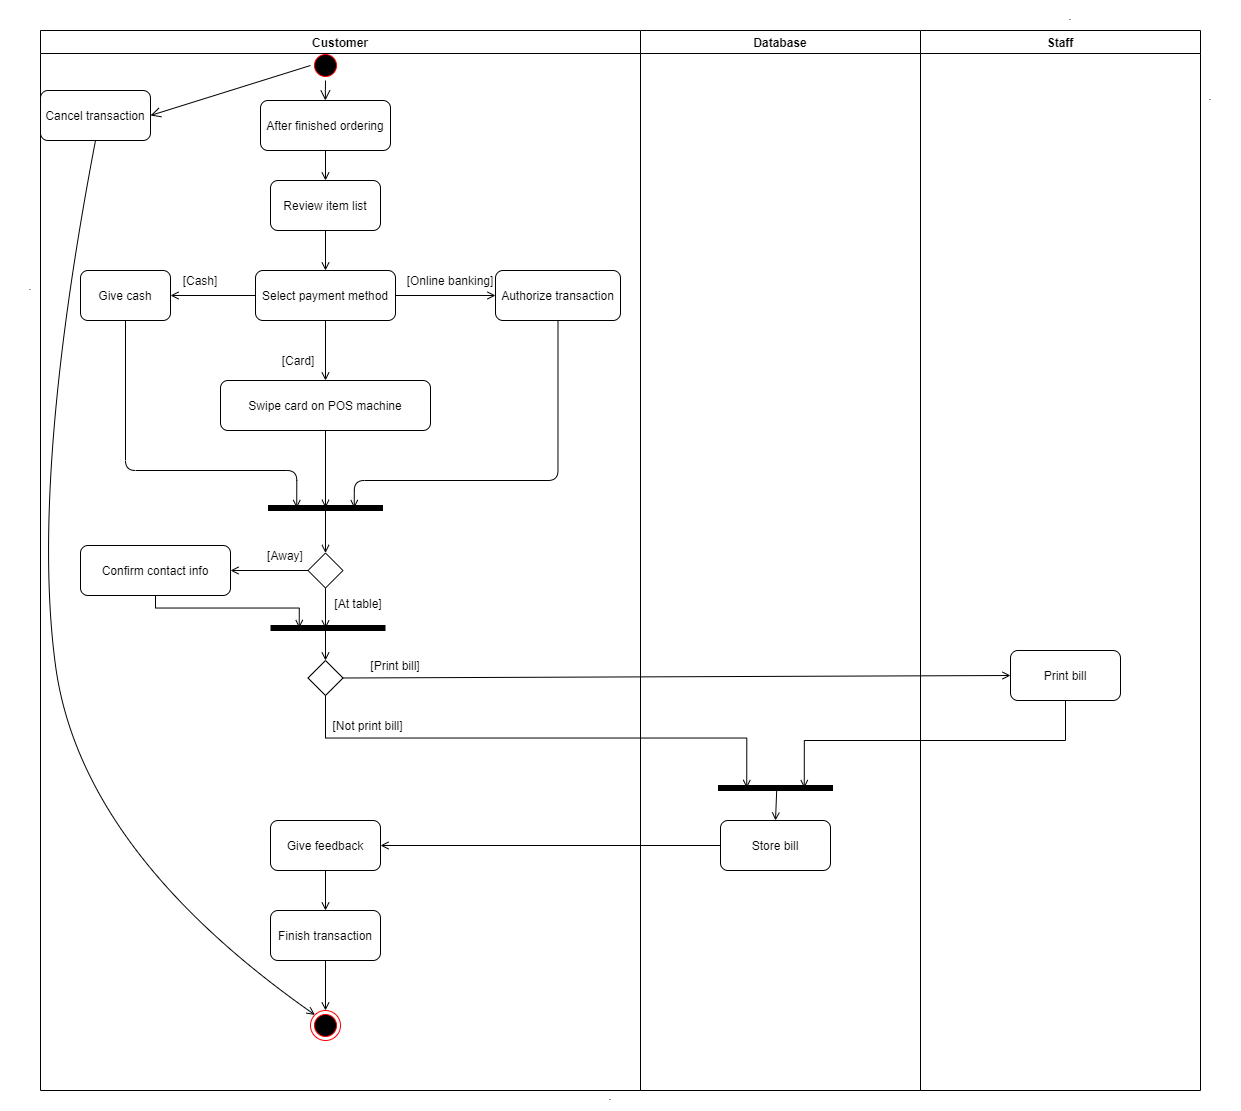

The diagram above was exported from draw.io. Its source (the exported page's mxGraphModel, read from the mxfile embedded in the PNG):
<mxGraphModel dx="1221" dy="1850" grid="1" gridSize="10" guides="1" tooltips="1" connect="1" arrows="1" fold="1" page="1" pageScale="1" pageWidth="827" pageHeight="1169" background="none" math="0" shadow="0">
  <root>
    <mxCell id="0" />
    <mxCell id="1" parent="0" />
    <mxCell id="5" value="" style="ellipse;shape=startState;fillColor=#000000;strokeColor=#FF0000;" parent="1" vertex="1">
      <mxGeometry x="370" y="40" width="30" height="30" as="geometry" />
    </mxCell>
    <mxCell id="6" value="" style="edgeStyle=elbowEdgeStyle;elbow=horizontal;verticalAlign=bottom;endArrow=open;endSize=8;strokeColor=#000000;endFill=1;rounded=0" parent="1" source="5" target="7" edge="1">
      <mxGeometry x="370" y="40" as="geometry">
        <mxPoint x="385" y="110" as="targetPoint" />
      </mxGeometry>
    </mxCell>
    <mxCell id="vVkmFZS6JJDr2984FuyY-67" value="" style="shape=line;strokeWidth=6;strokeColor=#000000;rotation=90;direction=south;" parent="1" vertex="1">
      <mxGeometry x="377.5" y="440" width="15" height="115" as="geometry" />
    </mxCell>
    <mxCell id="vVkmFZS6JJDr2984FuyY-73" value="" style="elbow=horizontal;verticalAlign=bottom;endArrow=open;endSize=8;strokeColor=#000000;endFill=1;rounded=0;exitX=0;exitY=0.5;exitDx=0;exitDy=0;entryX=1;entryY=0.5;entryDx=0;entryDy=0;" parent="1" source="5" target="vVkmFZS6JJDr2984FuyY-72" edge="1">
      <mxGeometry x="264" y="50" as="geometry">
        <mxPoint x="279" y="120" as="targetPoint" />
        <mxPoint x="279" y="80" as="sourcePoint" />
      </mxGeometry>
    </mxCell>
    <mxCell id="vVkmFZS6JJDr2984FuyY-74" value="" style="ellipse;html=1;shape=endState;fillColor=#000000;strokeColor=#ff0000;hachureGap=4;pointerEvents=0;rounded=1;" parent="1" vertex="1">
      <mxGeometry x="370" y="1000" width="30" height="30" as="geometry" />
    </mxCell>
    <mxCell id="vVkmFZS6JJDr2984FuyY-76" value="" style="endArrow=open;strokeColor=#000000;endFill=1;startArrow=none;exitX=0.5;exitY=1;exitDx=0;exitDy=0;entryX=0;entryY=0;entryDx=0;entryDy=0;elbow=vertical;curved=1;" parent="1" source="vVkmFZS6JJDr2984FuyY-72" target="vVkmFZS6JJDr2984FuyY-74" edge="1">
      <mxGeometry relative="1" as="geometry">
        <mxPoint x="140" y="172" as="sourcePoint" />
        <mxPoint x="110" y="290" as="targetPoint" />
        <Array as="points">
          <mxPoint x="90" y="470" />
          <mxPoint x="140" y="840" />
        </Array>
      </mxGeometry>
    </mxCell>
    <mxCell id="vVkmFZS6JJDr2984FuyY-81" value="" style="endArrow=open;strokeColor=#000000;endFill=1;startArrow=none;exitX=0.5;exitY=1;exitDx=0;exitDy=0;entryX=0.75;entryY=0.5;entryDx=0;entryDy=0;entryPerimeter=0;edgeStyle=orthogonalEdgeStyle;" parent="1" source="vVkmFZS6JJDr2984FuyY-60" target="vVkmFZS6JJDr2984FuyY-67" edge="1">
      <mxGeometry relative="1" as="geometry">
        <mxPoint x="164.5" y="430" as="sourcePoint" />
        <mxPoint x="164.5" y="480" as="targetPoint" />
        <Array as="points">
          <mxPoint x="185" y="460" />
          <mxPoint x="356" y="460" />
        </Array>
      </mxGeometry>
    </mxCell>
    <mxCell id="vVkmFZS6JJDr2984FuyY-82" value="" style="endArrow=open;strokeColor=#000000;endFill=1;rounded=0;startArrow=none;exitX=0.5;exitY=1;exitDx=0;exitDy=0;entryX=0.5;entryY=0.511;entryDx=0;entryDy=0;entryPerimeter=0;" parent="1" source="vVkmFZS6JJDr2984FuyY-63" target="vVkmFZS6JJDr2984FuyY-67" edge="1">
      <mxGeometry relative="1" as="geometry">
        <mxPoint x="420" y="500" as="sourcePoint" />
        <mxPoint x="370" y="570" as="targetPoint" />
      </mxGeometry>
    </mxCell>
    <mxCell id="vVkmFZS6JJDr2984FuyY-84" value="" style="endArrow=open;strokeColor=#000000;endFill=1;startArrow=none;exitX=0.5;exitY=1;exitDx=0;exitDy=0;entryX=0.25;entryY=0.5;entryDx=0;entryDy=0;entryPerimeter=0;edgeStyle=orthogonalEdgeStyle;" parent="1" source="vVkmFZS6JJDr2984FuyY-71" target="vVkmFZS6JJDr2984FuyY-67" edge="1">
      <mxGeometry relative="1" as="geometry">
        <mxPoint x="465" y="345" as="sourcePoint" />
        <mxPoint x="420" y="580" as="targetPoint" />
        <Array as="points">
          <mxPoint x="617" y="470" />
          <mxPoint x="414" y="470" />
        </Array>
      </mxGeometry>
    </mxCell>
    <mxCell id="AbHpXTBvBtzIPeptrqBa-13" value="" style="endArrow=open;strokeColor=#000000;endFill=1;rounded=0;startArrow=none;exitX=0.5;exitY=1;exitDx=0;exitDy=0;entryX=0.5;entryY=0;entryDx=0;entryDy=0;" edge="1" parent="1" source="AbHpXTBvBtzIPeptrqBa-11" target="vVkmFZS6JJDr2984FuyY-74">
      <mxGeometry relative="1" as="geometry">
        <mxPoint x="395" y="810" as="sourcePoint" />
        <mxPoint x="395" y="860" as="targetPoint" />
      </mxGeometry>
    </mxCell>
    <mxCell id="AbHpXTBvBtzIPeptrqBa-14" value="Customer" style="swimlane;whiteSpace=wrap" vertex="1" parent="1">
      <mxGeometry x="100" y="20" width="600" height="1060" as="geometry" />
    </mxCell>
    <mxCell id="AbHpXTBvBtzIPeptrqBa-30" value="[Print bill]" style="text;html=1;strokeColor=none;fillColor=none;align=center;verticalAlign=middle;whiteSpace=wrap;rounded=0;" vertex="1" parent="AbHpXTBvBtzIPeptrqBa-14">
      <mxGeometry x="325" y="620" width="60" height="30" as="geometry" />
    </mxCell>
    <mxCell id="AbHpXTBvBtzIPeptrqBa-11" value="Finish transaction" style="strokeColor=#000000;rounded=1;" vertex="1" parent="AbHpXTBvBtzIPeptrqBa-14">
      <mxGeometry x="230" y="880" width="110" height="50" as="geometry" />
    </mxCell>
    <mxCell id="AbHpXTBvBtzIPeptrqBa-9" value="Give feedback" style="strokeColor=#000000;rounded=1;" vertex="1" parent="AbHpXTBvBtzIPeptrqBa-14">
      <mxGeometry x="230" y="790" width="110" height="50" as="geometry" />
    </mxCell>
    <mxCell id="AbHpXTBvBtzIPeptrqBa-12" value="" style="endArrow=open;strokeColor=#000000;endFill=1;rounded=0;startArrow=none;exitX=0.5;exitY=1;exitDx=0;exitDy=0;" edge="1" parent="AbHpXTBvBtzIPeptrqBa-14" source="AbHpXTBvBtzIPeptrqBa-9" target="AbHpXTBvBtzIPeptrqBa-11">
      <mxGeometry relative="1" as="geometry">
        <mxPoint x="295" y="685" as="sourcePoint" />
        <mxPoint x="295" y="740" as="targetPoint" />
      </mxGeometry>
    </mxCell>
    <mxCell id="AbHpXTBvBtzIPeptrqBa-34" value="[Not print bill]" style="text;html=1;strokeColor=none;fillColor=none;align=center;verticalAlign=middle;whiteSpace=wrap;rounded=0;" vertex="1" parent="AbHpXTBvBtzIPeptrqBa-14">
      <mxGeometry x="280" y="680" width="95" height="30" as="geometry" />
    </mxCell>
    <mxCell id="vVkmFZS6JJDr2984FuyY-63" value="Swipe card on POS machine" style="strokeColor=#000000;rounded=1;" parent="AbHpXTBvBtzIPeptrqBa-14" vertex="1">
      <mxGeometry x="180" y="350" width="210" height="50" as="geometry" />
    </mxCell>
    <mxCell id="vVkmFZS6JJDr2984FuyY-70" value="[Card]" style="text;html=1;strokeColor=none;fillColor=none;align=center;verticalAlign=middle;whiteSpace=wrap;rounded=0;hachureGap=4;pointerEvents=0;" parent="AbHpXTBvBtzIPeptrqBa-14" vertex="1">
      <mxGeometry x="237.5" y="320" width="40" height="20" as="geometry" />
    </mxCell>
    <mxCell id="vVkmFZS6JJDr2984FuyY-55" value="Select payment method" style="strokeColor=#000000;rounded=1;" parent="AbHpXTBvBtzIPeptrqBa-14" vertex="1">
      <mxGeometry x="215" y="240" width="140" height="50" as="geometry" />
    </mxCell>
    <mxCell id="vVkmFZS6JJDr2984FuyY-64" value="" style="endArrow=open;strokeColor=#000000;endFill=1;rounded=0;startArrow=none;exitX=0.5;exitY=1;exitDx=0;exitDy=0;entryX=0.5;entryY=0;entryDx=0;entryDy=0;" parent="AbHpXTBvBtzIPeptrqBa-14" source="vVkmFZS6JJDr2984FuyY-55" target="vVkmFZS6JJDr2984FuyY-63" edge="1">
      <mxGeometry relative="1" as="geometry">
        <mxPoint x="284.49999999999994" y="397" as="sourcePoint" />
        <mxPoint x="284.92" y="455" as="targetPoint" />
      </mxGeometry>
    </mxCell>
    <mxCell id="vVkmFZS6JJDr2984FuyY-60" value="Give cash" style="strokeColor=#000000;rounded=1;" parent="AbHpXTBvBtzIPeptrqBa-14" vertex="1">
      <mxGeometry x="40" y="240" width="90" height="50" as="geometry" />
    </mxCell>
    <mxCell id="vVkmFZS6JJDr2984FuyY-68" value="[Cash]" style="text;html=1;strokeColor=none;fillColor=none;align=center;verticalAlign=middle;whiteSpace=wrap;rounded=0;hachureGap=4;pointerEvents=0;" parent="AbHpXTBvBtzIPeptrqBa-14" vertex="1">
      <mxGeometry x="140" y="240" width="40" height="20" as="geometry" />
    </mxCell>
    <mxCell id="vVkmFZS6JJDr2984FuyY-59" value="" style="endArrow=open;strokeColor=#000000;endFill=1;rounded=0;startArrow=none;exitX=0;exitY=0.5;exitDx=0;exitDy=0;entryX=1;entryY=0.5;entryDx=0;entryDy=0;" parent="AbHpXTBvBtzIPeptrqBa-14" source="vVkmFZS6JJDr2984FuyY-55" target="vVkmFZS6JJDr2984FuyY-60" edge="1">
      <mxGeometry relative="1" as="geometry">
        <mxPoint x="354.7099999999999" y="397" as="sourcePoint" />
        <mxPoint x="140" y="440" as="targetPoint" />
      </mxGeometry>
    </mxCell>
    <mxCell id="vVkmFZS6JJDr2984FuyY-71" value="Authorize transaction" style="strokeColor=#000000;rounded=1;" parent="AbHpXTBvBtzIPeptrqBa-14" vertex="1">
      <mxGeometry x="455" y="240" width="125" height="50" as="geometry" />
    </mxCell>
    <mxCell id="vVkmFZS6JJDr2984FuyY-69" value="[Online banking]" style="text;html=1;strokeColor=none;fillColor=none;align=center;verticalAlign=middle;whiteSpace=wrap;rounded=0;hachureGap=4;pointerEvents=0;" parent="AbHpXTBvBtzIPeptrqBa-14" vertex="1">
      <mxGeometry x="355" y="240" width="110" height="20" as="geometry" />
    </mxCell>
    <mxCell id="vVkmFZS6JJDr2984FuyY-66" value="" style="endArrow=open;strokeColor=#000000;endFill=1;rounded=0;startArrow=none;exitX=1;exitY=0.5;exitDx=0;exitDy=0;entryX=0;entryY=0.5;entryDx=0;entryDy=0;" parent="AbHpXTBvBtzIPeptrqBa-14" source="vVkmFZS6JJDr2984FuyY-55" target="vVkmFZS6JJDr2984FuyY-71" edge="1">
      <mxGeometry relative="1" as="geometry">
        <mxPoint x="286.0350000000001" y="394.605" as="sourcePoint" />
        <mxPoint x="540" y="315" as="targetPoint" />
      </mxGeometry>
    </mxCell>
    <mxCell id="7" value="After finished ordering" style="strokeColor=#000000;gradientColor=#ffffff;rounded=1;" parent="AbHpXTBvBtzIPeptrqBa-14" vertex="1">
      <mxGeometry x="220" y="70" width="130" height="50" as="geometry" />
    </mxCell>
    <mxCell id="vVkmFZS6JJDr2984FuyY-51" value="Review item list" style="strokeColor=#000000;rounded=1;" parent="AbHpXTBvBtzIPeptrqBa-14" vertex="1">
      <mxGeometry x="230" y="150" width="110" height="50" as="geometry" />
    </mxCell>
    <mxCell id="9" value="" style="endArrow=open;strokeColor=#000000;endFill=1;rounded=0;startArrow=none;entryX=0.5;entryY=0;entryDx=0;entryDy=0;exitX=0.5;exitY=1;exitDx=0;exitDy=0;" parent="AbHpXTBvBtzIPeptrqBa-14" target="vVkmFZS6JJDr2984FuyY-51" edge="1" source="7">
      <mxGeometry relative="1" as="geometry">
        <mxPoint x="285.5" y="142" as="sourcePoint" />
        <mxPoint x="285" y="230" as="targetPoint" />
      </mxGeometry>
    </mxCell>
    <mxCell id="vVkmFZS6JJDr2984FuyY-52" value="" style="endArrow=open;strokeColor=#000000;endFill=1;rounded=0;startArrow=none;exitX=0.5;exitY=1;exitDx=0;exitDy=0;entryX=0.5;entryY=0;entryDx=0;entryDy=0;" parent="AbHpXTBvBtzIPeptrqBa-14" source="vVkmFZS6JJDr2984FuyY-51" target="vVkmFZS6JJDr2984FuyY-55" edge="1">
      <mxGeometry relative="1" as="geometry">
        <mxPoint x="278" y="250" as="sourcePoint" />
        <mxPoint x="285" y="290" as="targetPoint" />
      </mxGeometry>
    </mxCell>
    <mxCell id="vVkmFZS6JJDr2984FuyY-85" value="" style="endArrow=open;strokeColor=#000000;endFill=1;rounded=0;startArrow=none;exitX=0.5;exitY=1;exitDx=0;exitDy=0;" parent="AbHpXTBvBtzIPeptrqBa-14" edge="1" source="AbHpXTBvBtzIPeptrqBa-52">
      <mxGeometry relative="1" as="geometry">
        <mxPoint x="285" y="570" as="sourcePoint" />
        <mxPoint x="285" y="598" as="targetPoint" />
      </mxGeometry>
    </mxCell>
    <mxCell id="AbHpXTBvBtzIPeptrqBa-51" value="Confirm contact info" style="strokeColor=#000000;rounded=1;" vertex="1" parent="AbHpXTBvBtzIPeptrqBa-14">
      <mxGeometry x="40" y="515" width="150" height="50" as="geometry" />
    </mxCell>
    <mxCell id="AbHpXTBvBtzIPeptrqBa-52" value="" style="rhombus;whiteSpace=wrap;html=1;" vertex="1" parent="AbHpXTBvBtzIPeptrqBa-14">
      <mxGeometry x="267.5" y="522.5" width="35" height="35" as="geometry" />
    </mxCell>
    <mxCell id="AbHpXTBvBtzIPeptrqBa-53" value="" style="endArrow=open;strokeColor=#000000;endFill=1;rounded=0;startArrow=none;exitX=0;exitY=0.5;exitDx=0;exitDy=0;entryX=1;entryY=0.5;entryDx=0;entryDy=0;" edge="1" parent="AbHpXTBvBtzIPeptrqBa-14" source="AbHpXTBvBtzIPeptrqBa-52" target="AbHpXTBvBtzIPeptrqBa-51">
      <mxGeometry relative="1" as="geometry">
        <mxPoint x="225" y="275" as="sourcePoint" />
        <mxPoint x="140" y="275" as="targetPoint" />
      </mxGeometry>
    </mxCell>
    <mxCell id="AbHpXTBvBtzIPeptrqBa-57" value="[Away]" style="text;html=1;strokeColor=none;fillColor=none;align=center;verticalAlign=middle;whiteSpace=wrap;rounded=0;" vertex="1" parent="AbHpXTBvBtzIPeptrqBa-14">
      <mxGeometry x="215" y="510" width="60" height="30" as="geometry" />
    </mxCell>
    <mxCell id="AbHpXTBvBtzIPeptrqBa-58" value="[At table]" style="text;html=1;strokeColor=none;fillColor=none;align=center;verticalAlign=middle;whiteSpace=wrap;rounded=0;" vertex="1" parent="AbHpXTBvBtzIPeptrqBa-14">
      <mxGeometry x="287.5" y="557.5" width="60" height="30" as="geometry" />
    </mxCell>
    <mxCell id="AbHpXTBvBtzIPeptrqBa-60" value="" style="rhombus;whiteSpace=wrap;html=1;" vertex="1" parent="AbHpXTBvBtzIPeptrqBa-14">
      <mxGeometry x="267.5" y="630" width="35" height="35" as="geometry" />
    </mxCell>
    <mxCell id="AbHpXTBvBtzIPeptrqBa-61" value="" style="shape=line;strokeWidth=6;strokeColor=#000000;rotation=90;direction=south;" vertex="1" parent="AbHpXTBvBtzIPeptrqBa-14">
      <mxGeometry x="280" y="540" width="15" height="115" as="geometry" />
    </mxCell>
    <mxCell id="AbHpXTBvBtzIPeptrqBa-62" value="" style="endArrow=open;strokeColor=#000000;endFill=1;rounded=0;startArrow=none;entryX=0.75;entryY=0.5;entryDx=0;entryDy=0;exitX=0.5;exitY=1;exitDx=0;exitDy=0;entryPerimeter=0;edgeStyle=orthogonalEdgeStyle;" edge="1" parent="AbHpXTBvBtzIPeptrqBa-14" source="AbHpXTBvBtzIPeptrqBa-51" target="AbHpXTBvBtzIPeptrqBa-61">
      <mxGeometry relative="1" as="geometry">
        <mxPoint x="295" y="490" as="sourcePoint" />
        <mxPoint x="295" y="532.5" as="targetPoint" />
      </mxGeometry>
    </mxCell>
    <mxCell id="AbHpXTBvBtzIPeptrqBa-63" value="" style="endArrow=open;strokeColor=#000000;endFill=1;rounded=0;startArrow=none;entryX=0.5;entryY=0;entryDx=0;entryDy=0;" edge="1" parent="AbHpXTBvBtzIPeptrqBa-14" target="AbHpXTBvBtzIPeptrqBa-60">
      <mxGeometry relative="1" as="geometry">
        <mxPoint x="285" y="598" as="sourcePoint" />
        <mxPoint x="295" y="532.5" as="targetPoint" />
      </mxGeometry>
    </mxCell>
    <mxCell id="vVkmFZS6JJDr2984FuyY-72" value="Cancel transaction" style="strokeColor=#000000;rounded=1;" parent="AbHpXTBvBtzIPeptrqBa-14" vertex="1">
      <mxGeometry y="60" width="110" height="50" as="geometry" />
    </mxCell>
    <mxCell id="AbHpXTBvBtzIPeptrqBa-23" value="Staff" style="swimlane;whiteSpace=wrap" vertex="1" parent="1">
      <mxGeometry x="980" y="20" width="280" height="1060" as="geometry" />
    </mxCell>
    <mxCell id="AbHpXTBvBtzIPeptrqBa-31" value="Print bill" style="strokeColor=#000000;rounded=1;" vertex="1" parent="AbHpXTBvBtzIPeptrqBa-23">
      <mxGeometry x="90" y="620" width="110" height="50" as="geometry" />
    </mxCell>
    <mxCell id="AbHpXTBvBtzIPeptrqBa-32" value="Database" style="swimlane;whiteSpace=wrap" vertex="1" parent="1">
      <mxGeometry x="700" y="20" width="280" height="1060" as="geometry" />
    </mxCell>
    <mxCell id="AbHpXTBvBtzIPeptrqBa-33" value="Store bill" style="strokeColor=#000000;rounded=1;" vertex="1" parent="AbHpXTBvBtzIPeptrqBa-32">
      <mxGeometry x="80" y="790" width="110" height="50" as="geometry" />
    </mxCell>
    <mxCell id="AbHpXTBvBtzIPeptrqBa-43" value="" style="shape=line;strokeWidth=6;strokeColor=#000000;rotation=90;direction=south;" vertex="1" parent="AbHpXTBvBtzIPeptrqBa-32">
      <mxGeometry x="127.5" y="700" width="15" height="115" as="geometry" />
    </mxCell>
    <mxCell id="AbHpXTBvBtzIPeptrqBa-45" value="" style="endArrow=open;strokeColor=#000000;endFill=1;rounded=0;startArrow=none;exitX=0.489;exitY=0.431;exitDx=0;exitDy=0;entryX=0.5;entryY=0;entryDx=0;entryDy=0;exitPerimeter=0;" edge="1" parent="AbHpXTBvBtzIPeptrqBa-32" source="AbHpXTBvBtzIPeptrqBa-43" target="AbHpXTBvBtzIPeptrqBa-33">
      <mxGeometry relative="1" as="geometry">
        <mxPoint x="-295" y="480" as="sourcePoint" />
        <mxPoint x="-295" y="587.335" as="targetPoint" />
      </mxGeometry>
    </mxCell>
    <mxCell id="AbHpXTBvBtzIPeptrqBa-41" value="" style="endArrow=open;strokeColor=#000000;endFill=1;rounded=0;startArrow=none;exitX=1;exitY=0.5;exitDx=0;exitDy=0;entryX=0;entryY=0.5;entryDx=0;entryDy=0;" edge="1" parent="1" source="AbHpXTBvBtzIPeptrqBa-60" target="AbHpXTBvBtzIPeptrqBa-31">
      <mxGeometry relative="1" as="geometry">
        <mxPoint x="425" y="665" as="sourcePoint" />
        <mxPoint x="395" y="597.335" as="targetPoint" />
      </mxGeometry>
    </mxCell>
    <mxCell id="AbHpXTBvBtzIPeptrqBa-42" value="" style="endArrow=open;strokeColor=#000000;endFill=1;rounded=0;startArrow=none;exitX=0.5;exitY=1;exitDx=0;exitDy=0;entryX=0.75;entryY=0.5;entryDx=0;entryDy=0;entryPerimeter=0;edgeStyle=orthogonalEdgeStyle;" edge="1" parent="1" source="AbHpXTBvBtzIPeptrqBa-60" target="AbHpXTBvBtzIPeptrqBa-43">
      <mxGeometry relative="1" as="geometry">
        <mxPoint x="385" y="700" as="sourcePoint" />
        <mxPoint x="780" y="760" as="targetPoint" />
      </mxGeometry>
    </mxCell>
    <mxCell id="AbHpXTBvBtzIPeptrqBa-44" value="" style="endArrow=open;strokeColor=#000000;endFill=1;rounded=0;startArrow=none;exitX=0.5;exitY=1;exitDx=0;exitDy=0;entryX=0.25;entryY=0.5;entryDx=0;entryDy=0;entryPerimeter=0;edgeStyle=orthogonalEdgeStyle;" edge="1" parent="1" source="AbHpXTBvBtzIPeptrqBa-31" target="AbHpXTBvBtzIPeptrqBa-43">
      <mxGeometry relative="1" as="geometry">
        <mxPoint x="395" y="710" as="sourcePoint" />
        <mxPoint x="788.75" y="777.5" as="targetPoint" />
      </mxGeometry>
    </mxCell>
    <mxCell id="AbHpXTBvBtzIPeptrqBa-46" value="" style="endArrow=open;strokeColor=#000000;endFill=1;rounded=0;startArrow=none;exitX=0;exitY=0.5;exitDx=0;exitDy=0;entryX=1;entryY=0.5;entryDx=0;entryDy=0;" edge="1" parent="1" source="AbHpXTBvBtzIPeptrqBa-33" target="AbHpXTBvBtzIPeptrqBa-9">
      <mxGeometry relative="1" as="geometry">
        <mxPoint x="395" y="710" as="sourcePoint" />
        <mxPoint x="806.25" y="777.5" as="targetPoint" />
      </mxGeometry>
    </mxCell>
    <mxCell id="AbHpXTBvBtzIPeptrqBa-54" value="" style="endArrow=open;strokeColor=#000000;endFill=1;rounded=0;startArrow=none;entryX=0.5;entryY=0;entryDx=0;entryDy=0;" edge="1" parent="1" target="AbHpXTBvBtzIPeptrqBa-52">
      <mxGeometry relative="1" as="geometry">
        <mxPoint x="385" y="500" as="sourcePoint" />
        <mxPoint x="395" y="507.33500000000004" as="targetPoint" />
      </mxGeometry>
    </mxCell>
    <mxCell id="AbHpXTBvBtzIPeptrqBa-65" value="." style="text;html=1;strokeColor=none;fillColor=none;align=center;verticalAlign=middle;whiteSpace=wrap;rounded=0;" vertex="1" parent="1">
      <mxGeometry x="1100" y="-10" width="60" height="30" as="geometry" />
    </mxCell>
    <mxCell id="AbHpXTBvBtzIPeptrqBa-66" value="." style="text;html=1;strokeColor=none;fillColor=none;align=center;verticalAlign=middle;whiteSpace=wrap;rounded=0;" vertex="1" parent="1">
      <mxGeometry x="60" y="260" width="60" height="30" as="geometry" />
    </mxCell>
    <mxCell id="AbHpXTBvBtzIPeptrqBa-67" value="." style="text;html=1;strokeColor=none;fillColor=none;align=center;verticalAlign=middle;whiteSpace=wrap;rounded=0;" vertex="1" parent="1">
      <mxGeometry x="640" y="1070" width="60" height="30" as="geometry" />
    </mxCell>
    <mxCell id="AbHpXTBvBtzIPeptrqBa-68" value="." style="text;html=1;strokeColor=none;fillColor=none;align=center;verticalAlign=middle;whiteSpace=wrap;rounded=0;" vertex="1" parent="1">
      <mxGeometry x="1240" y="70" width="60" height="30" as="geometry" />
    </mxCell>
  </root>
</mxGraphModel>